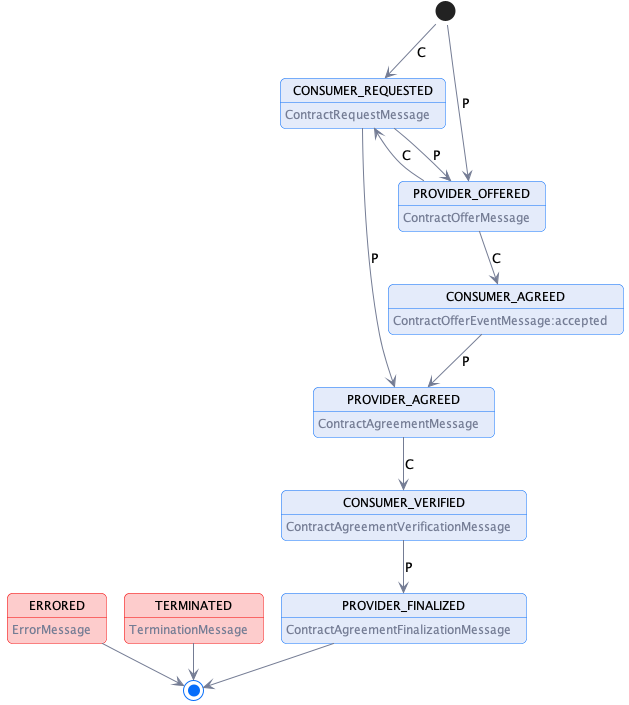

The diagram above was rendered by PlantUML. Its source (embedded in the PNG):
@startuml "hub-request-processing"
!pragma layout smetana

!include ../diagrams/diagram.styles.puml

hide empty description

state CONSUMER_REQUESTED: <color:$darkGray>ContractRequestMessage
state PROVIDER_OFFERED: <color:$darkGray>ContractOfferMessage
'state CONSUMER_OFFERED: <color:$darkGray>ContractOfferMessage
state CONSUMER_AGREED: <color:$darkGray>ContractOfferEventMessage:accepted
state PROVIDER_AGREED: <color:$darkGray>ContractAgreementMessage
state CONSUMER_VERIFIED: <color:$darkGray>ContractAgreementVerificationMessage
state PROVIDER_FINALIZED: <color:$darkGray>ContractAgreementFinalizationMessage
'state DECLINED:  <color:$darkGray>ContractOfferEventMessage:declined

state ERRORED $lightRed #$borderRed : <color:$darkGray>ErrorMessage
state TERMINATED $lightRed #$borderRed:  <color:$darkGray>TerminationMessage

[*] --> CONSUMER_REQUESTED: C
CONSUMER_REQUESTED -->  PROVIDER_OFFERED: P
'CONSUMER_REQUESTED -->  DECLINED: P
CONSUMER_REQUESTED -->  PROVIDER_AGREED: P

[*] --> PROVIDER_OFFERED: P
'PROVIDER_OFFERED -->  CONSUMER_OFFERED: C
PROVIDER_OFFERED -->  CONSUMER_REQUESTED: C
PROVIDER_OFFERED -->  CONSUMER_AGREED: C
'PROVIDER_OFFERED -->  DECLINED: C

'CONSUMER_OFFERED -->  PROVIDER_OFFERED: P
'CONSUMER_OFFERED -->  DECLINED: P
'CONSUMER_OFFERED -->  PROVIDER_AGREED: P

CONSUMER_AGREED --> PROVIDER_AGREED: P
'CONSUMER_AGREED --> DECLINED: P

PROVIDER_AGREED --> CONSUMER_VERIFIED: C

CONSUMER_VERIFIED --> PROVIDER_FINALIZED: P

PROVIDER_FINALIZED -->[*]
ERRORED --> [*]
TERMINATED --> [*]
'DECLINED --> [*]

@enduml